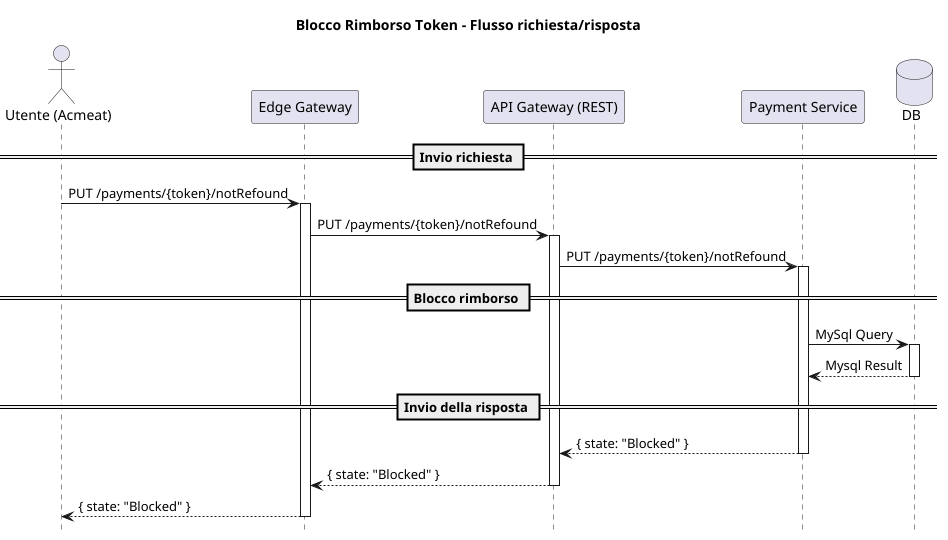

The diagram above was rendered by PlantUML. Its source (embedded in the PNG):
@startuml
title Blocco Rimborso Token - Flusso richiesta/risposta
hide footbox

actor "Utente (Acmeat)" as User
participant "Edge Gateway" as EdgeGW
participant "API Gateway (REST)" as APIGW
participant "Payment Service" as PaySvc
database "DB" as DB

== Invio richiesta ==
User -> EdgeGW: PUT /payments/{token}/notRefound
activate EdgeGW

EdgeGW -> APIGW: PUT /payments/{token}/notRefound
activate APIGW

APIGW -> PaySvc: PUT /payments/{token}/notRefound
activate PaySvc

== Blocco rimborso ==
PaySvc -> DB: MySql Query
activate DB
DB --> PaySvc: Mysql Result
deactivate DB

== Invio della risposta ==
PaySvc --> APIGW: { state: "Blocked" }
deactivate PaySvc

APIGW --> EdgeGW: { state: "Blocked" }
deactivate APIGW

EdgeGW --> User: { state: "Blocked" }
deactivate EdgeGW

@enduml